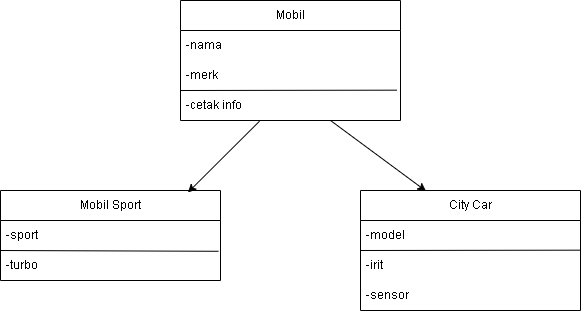

The diagram above was exported from draw.io. Its source (the exported page's mxGraphModel, read from the mxfile embedded in the PNG):
<mxGraphModel dx="1034" dy="1581" grid="1" gridSize="10" guides="1" tooltips="1" connect="1" arrows="1" fold="1" page="1" pageScale="1" pageWidth="827" pageHeight="1169" math="0" shadow="0">
  <root>
    <mxCell id="0" />
    <mxCell id="1" parent="0" />
    <mxCell id="9Z2nG0pD7xzbMYpEVmrv-4" value="Mobil Sport" style="swimlane;fontStyle=0;childLayout=stackLayout;horizontal=1;startSize=30;horizontalStack=0;resizeParent=1;resizeParentMax=0;resizeLast=0;collapsible=1;marginBottom=0;whiteSpace=wrap;html=1;" parent="1" vertex="1">
      <mxGeometry x="70" y="-860" width="220" height="90" as="geometry" />
    </mxCell>
    <mxCell id="9Z2nG0pD7xzbMYpEVmrv-22" value="" style="endArrow=none;html=1;rounded=0;entryX=0.991;entryY=0.026;entryDx=0;entryDy=0;entryPerimeter=0;" parent="9Z2nG0pD7xzbMYpEVmrv-4" target="9Z2nG0pD7xzbMYpEVmrv-6" edge="1">
      <mxGeometry width="50" height="50" relative="1" as="geometry">
        <mxPoint y="60" as="sourcePoint" />
        <mxPoint x="50" y="10" as="targetPoint" />
      </mxGeometry>
    </mxCell>
    <mxCell id="9Z2nG0pD7xzbMYpEVmrv-5" value="-sport&amp;nbsp;" style="text;strokeColor=none;fillColor=none;align=left;verticalAlign=middle;spacingLeft=4;spacingRight=4;overflow=hidden;points=[[0,0.5],[1,0.5]];portConstraint=eastwest;rotatable=0;whiteSpace=wrap;html=1;" parent="9Z2nG0pD7xzbMYpEVmrv-4" vertex="1">
      <mxGeometry y="30" width="220" height="30" as="geometry" />
    </mxCell>
    <mxCell id="9Z2nG0pD7xzbMYpEVmrv-6" value="-turbo" style="text;strokeColor=none;fillColor=none;align=left;verticalAlign=middle;spacingLeft=4;spacingRight=4;overflow=hidden;points=[[0,0.5],[1,0.5]];portConstraint=eastwest;rotatable=0;whiteSpace=wrap;html=1;" parent="9Z2nG0pD7xzbMYpEVmrv-4" vertex="1">
      <mxGeometry y="60" width="220" height="30" as="geometry" />
    </mxCell>
    <mxCell id="9Z2nG0pD7xzbMYpEVmrv-13" value="City Car" style="swimlane;fontStyle=0;childLayout=stackLayout;horizontal=1;startSize=30;horizontalStack=0;resizeParent=1;resizeParentMax=0;resizeLast=0;collapsible=1;marginBottom=0;whiteSpace=wrap;html=1;" parent="1" vertex="1">
      <mxGeometry x="430" y="-860" width="220" height="120" as="geometry" />
    </mxCell>
    <mxCell id="9Z2nG0pD7xzbMYpEVmrv-24" value="" style="endArrow=none;html=1;rounded=0;entryX=1.002;entryY=-0.011;entryDx=0;entryDy=0;entryPerimeter=0;" parent="9Z2nG0pD7xzbMYpEVmrv-13" target="9Z2nG0pD7xzbMYpEVmrv-15" edge="1">
      <mxGeometry width="50" height="50" relative="1" as="geometry">
        <mxPoint y="60" as="sourcePoint" />
        <mxPoint x="50" y="10" as="targetPoint" />
      </mxGeometry>
    </mxCell>
    <mxCell id="9Z2nG0pD7xzbMYpEVmrv-14" value="-model" style="text;strokeColor=none;fillColor=none;align=left;verticalAlign=middle;spacingLeft=4;spacingRight=4;overflow=hidden;points=[[0,0.5],[1,0.5]];portConstraint=eastwest;rotatable=0;whiteSpace=wrap;html=1;" parent="9Z2nG0pD7xzbMYpEVmrv-13" vertex="1">
      <mxGeometry y="30" width="220" height="30" as="geometry" />
    </mxCell>
    <mxCell id="9Z2nG0pD7xzbMYpEVmrv-15" value="-irit" style="text;strokeColor=none;fillColor=none;align=left;verticalAlign=middle;spacingLeft=4;spacingRight=4;overflow=hidden;points=[[0,0.5],[1,0.5]];portConstraint=eastwest;rotatable=0;whiteSpace=wrap;html=1;" parent="9Z2nG0pD7xzbMYpEVmrv-13" vertex="1">
      <mxGeometry y="60" width="220" height="30" as="geometry" />
    </mxCell>
    <mxCell id="9Z2nG0pD7xzbMYpEVmrv-16" value="-sensor" style="text;strokeColor=none;fillColor=none;align=left;verticalAlign=middle;spacingLeft=4;spacingRight=4;overflow=hidden;points=[[0,0.5],[1,0.5]];portConstraint=eastwest;rotatable=0;whiteSpace=wrap;html=1;" parent="9Z2nG0pD7xzbMYpEVmrv-13" vertex="1">
      <mxGeometry y="90" width="220" height="30" as="geometry" />
    </mxCell>
    <mxCell id="9Z2nG0pD7xzbMYpEVmrv-17" value="Mobil" style="swimlane;fontStyle=0;childLayout=stackLayout;horizontal=1;startSize=30;horizontalStack=0;resizeParent=1;resizeParentMax=0;resizeLast=0;collapsible=1;marginBottom=0;whiteSpace=wrap;html=1;" parent="1" vertex="1">
      <mxGeometry x="250" y="-1050" width="220" height="120" as="geometry" />
    </mxCell>
    <mxCell id="9Z2nG0pD7xzbMYpEVmrv-18" value="-nama" style="text;strokeColor=none;fillColor=none;align=left;verticalAlign=middle;spacingLeft=4;spacingRight=4;overflow=hidden;points=[[0,0.5],[1,0.5]];portConstraint=eastwest;rotatable=0;whiteSpace=wrap;html=1;" parent="9Z2nG0pD7xzbMYpEVmrv-17" vertex="1">
      <mxGeometry y="30" width="220" height="30" as="geometry" />
    </mxCell>
    <mxCell id="9Z2nG0pD7xzbMYpEVmrv-21" value="" style="endArrow=none;html=1;rounded=0;entryX=0.984;entryY=-0.011;entryDx=0;entryDy=0;entryPerimeter=0;" parent="9Z2nG0pD7xzbMYpEVmrv-17" target="9Z2nG0pD7xzbMYpEVmrv-20" edge="1">
      <mxGeometry width="50" height="50" relative="1" as="geometry">
        <mxPoint y="90" as="sourcePoint" />
        <mxPoint x="50" y="40" as="targetPoint" />
      </mxGeometry>
    </mxCell>
    <mxCell id="9Z2nG0pD7xzbMYpEVmrv-19" value="-merk" style="text;strokeColor=none;fillColor=none;align=left;verticalAlign=middle;spacingLeft=4;spacingRight=4;overflow=hidden;points=[[0,0.5],[1,0.5]];portConstraint=eastwest;rotatable=0;whiteSpace=wrap;html=1;" parent="9Z2nG0pD7xzbMYpEVmrv-17" vertex="1">
      <mxGeometry y="60" width="220" height="30" as="geometry" />
    </mxCell>
    <mxCell id="9Z2nG0pD7xzbMYpEVmrv-20" value="-cetak info" style="text;strokeColor=none;fillColor=none;align=left;verticalAlign=middle;spacingLeft=4;spacingRight=4;overflow=hidden;points=[[0,0.5],[1,0.5]];portConstraint=eastwest;rotatable=0;whiteSpace=wrap;html=1;" parent="9Z2nG0pD7xzbMYpEVmrv-17" vertex="1">
      <mxGeometry y="90" width="220" height="30" as="geometry" />
    </mxCell>
    <mxCell id="9Z2nG0pD7xzbMYpEVmrv-25" value="" style="endArrow=classic;html=1;rounded=0;entryX=0.298;entryY=0.005;entryDx=0;entryDy=0;entryPerimeter=0;exitX=0.682;exitY=1;exitDx=0;exitDy=0;exitPerimeter=0;" parent="1" source="9Z2nG0pD7xzbMYpEVmrv-20" target="9Z2nG0pD7xzbMYpEVmrv-13" edge="1">
      <mxGeometry width="50" height="50" relative="1" as="geometry">
        <mxPoint x="440" y="-930" as="sourcePoint" />
        <mxPoint x="490" y="-980" as="targetPoint" />
      </mxGeometry>
    </mxCell>
    <mxCell id="9Z2nG0pD7xzbMYpEVmrv-26" value="" style="endArrow=classic;html=1;rounded=0;entryX=0.852;entryY=0.022;entryDx=0;entryDy=0;entryPerimeter=0;exitX=0.359;exitY=1.025;exitDx=0;exitDy=0;exitPerimeter=0;" parent="1" source="9Z2nG0pD7xzbMYpEVmrv-20" target="9Z2nG0pD7xzbMYpEVmrv-4" edge="1">
      <mxGeometry width="50" height="50" relative="1" as="geometry">
        <mxPoint x="340" y="-900" as="sourcePoint" />
        <mxPoint x="390" y="-950" as="targetPoint" />
      </mxGeometry>
    </mxCell>
  </root>
</mxGraphModel>